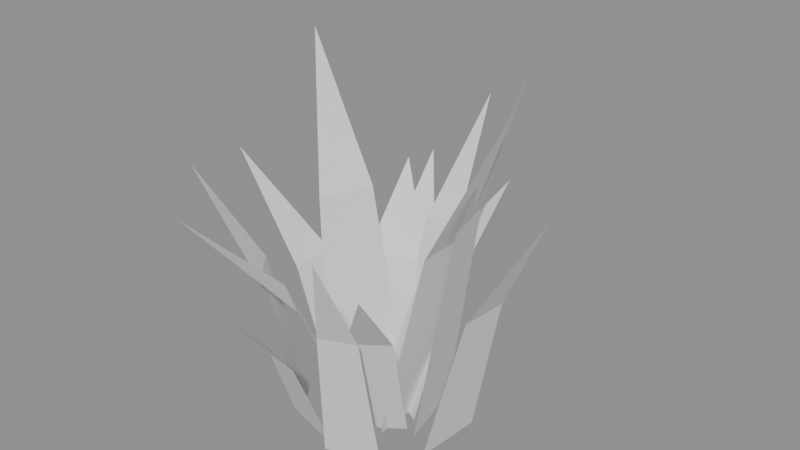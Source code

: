 # Source: CoastalGrass.blend  (saved by Blender 5.2.45; exported with 4.5.12 LTS)
import bpy
from mathutils import Matrix  # noqa: F401  (used for matrix-valued properties, if any)

bpy.ops.wm.read_factory_settings(use_empty=True)
scene = bpy.context.scene
scene.name = 'Coastal Grass 029'

# ---- meshes
me_coastaltuftfan = bpy.data.meshes.new('CoastalTuftFan')
me_coastaltuftfan.from_pydata([(0.03414, -0.03846, -0.012), (0.03202, 0.04024, -0.012), (0.07165, -0.02563, 0.1736), (0.07016, 0.02945, 0.1736), (0.1326, 0.003575, 0.31), (0.04517, -0.004669, -0.012), (-0.02705, 0.03647, -0.012), (0.05437, 0.03668, 0.1096), (0.003823, 0.06548, 0.1096), (0.0618, 0.1085, 0.1957), (0.0198, 0.05188, -0.012), (-0.05418, 0.01217, -0.012), (-0.009262, 0.07939, 0.1005), (-0.06104, 0.05159, 0.1005), (-0.06446, 0.1201, 0.1795), (-0.02556, 0.03112, -0.012), (-0.02163, -0.03397, -0.012), (-0.07733, 0.01819, 0.1154), (-0.07458, -0.02737, 0.1154), (-0.1614, -0.009752, 0.206), (-0.04294, -0.003399, -0.012), (0.0156, -0.04015, -0.012), (-0.06331, -0.05534, 0.1145), (-0.02233, -0.08107, 0.1145), (-0.09038, -0.144, 0.2045), (0.001564, -0.05158, -0.012), (0.04831, -0.01814, -0.012), (0.03426, -0.08247, 0.1061), (0.06699, -0.05907, 0.1061), (0.09254, -0.1294, 0.1895)], [], [(0, 1, 2), (1, 3, 2), (2, 3, 4), (5, 6, 7), (6, 8, 7), (7, 8, 9), (10, 11, 12), (11, 13, 12), (12, 13, 14), (15, 16, 17), (16, 18, 17), (17, 18, 19), (20, 21, 22), (21, 23, 22), (22, 23, 24), (25, 26, 27), (26, 28, 27), (27, 28, 29)])
me_coastaltuftfan.update()
me_coastaltufttall = bpy.data.meshes.new('CoastalTuftTall')
me_coastaltufttall.from_pydata([(0.06065, -0.02469, -0.012), (0.04252, 0.0498, -0.012), (0.08857, -0.006058, 0.196), (0.07588, 0.04608, 0.196), (0.1322, 0.03218, 0.35), (0.02837, 0.04298, -0.012), (-0.02427, 0.04542, -0.012), (0.02238, 0.08444, 0.1418), (-0.01447, 0.08615, 0.1418), (0.007069, 0.1524, 0.2532), (-0.01109, 0.04587, -0.012), (-0.03904, -0.0265, -0.012), (-0.0473, 0.04737, 0.1795), (-0.06686, -0.003285, 0.1795), (-0.1093, 0.04222, 0.3205), (-0.07375, -0.01762, -0.012), (-0.03337, -0.06809, -0.012), (-0.09457, -0.0467, 0.129), (-0.0663, -0.08203, 0.129), (-0.1243, -0.09945, 0.2304), (0.01056, -0.08678, -0.012), (0.05674, -0.0665, -0.012), (0.02941, -0.1109, 0.1234), (0.06174, -0.09671, 0.1234), (0.06503, -0.1481, 0.2203)], [], [(0, 1, 2), (1, 3, 2), (2, 3, 4), (5, 6, 7), (6, 8, 7), (7, 8, 9), (10, 11, 12), (11, 13, 12), (12, 13, 14), (15, 16, 17), (16, 18, 17), (17, 18, 19), (20, 21, 22), (21, 23, 22), (22, 23, 24)])
me_coastaltufttall.update()
me_coastaltuftsimple = bpy.data.meshes.new('CoastalTuftSimple')
me_coastaltuftsimple.from_pydata([(0.08293, -0.03891, -0.012), (0.0876, 0.02679, -0.012), (0.1196, -0.03161, 0.1344), (0.1229, 0.01438, 0.1344), (0.18, -0.01279, 0.24), (-0.001479, 0.07823, -0.012), (-0.05839, 0.05208, -0.012), (-0.03114, 0.1203, 0.08972), (-0.07098, 0.102, 0.08972), (-0.08553, 0.1862, 0.1602), (-0.05054, -0.06189, -0.012), (0.01264, -0.07889, -0.012), (-0.04915, -0.0945, 0.07542), (-0.004933, -0.1064, 0.07542), (-0.04025, -0.1495, 0.1347)], [], [(0, 1, 2), (1, 3, 2), (2, 3, 4), (5, 6, 7), (6, 8, 7), (7, 8, 9), (10, 11, 12), (11, 13, 12), (12, 13, 14)])
me_coastaltuftsimple.update()

# ---- objects
ob_coastaltuftfan = bpy.data.objects.new('CoastalTuftFan', me_coastaltuftfan)
ob_coastaltufttall = bpy.data.objects.new('CoastalTuftTall', me_coastaltufttall)
ob_coastaltuftsimple = bpy.data.objects.new('CoastalTuftSimple', me_coastaltuftsimple)

# ---- transforms, parenting, visibility, modifiers, constraints
ob_coastaltuftfan.location = (0.0, 0.0, 0.0)
ob_coastaltufttall.location = (0.0, 0.0, 0.0)
ob_coastaltuftsimple.location = (0.0, 0.0, 0.0)

# ---- collection membership
scene.collection.objects.link(ob_coastaltuftfan)
scene.collection.objects.link(ob_coastaltufttall)
scene.collection.objects.link(ob_coastaltuftsimple)

# ---- scene / render settings (as saved in the file)
scene.frame_start = 1; scene.frame_end = 250; scene.frame_set(1)
scene.render.engine = 'BLENDER_EEVEE_NEXT'
scene.render.bake_bias = 0.0
scene.render.bake_samples = 0
scene.render.compositor_device = 'GPU'
scene.eevee.use_volume_custom_range = False
scene.eevee.fast_gi_thickness_near = 0.1
scene.eevee.fast_gi_thickness_far = 0.0
scene.eevee.ray_tracing_options.screen_trace_thickness = 0.1
bpy.context.view_layer.update()

# ---- added for rendering (the .blend has no active camera and no usable light): camera, sun + grey world if the file has none
cam_auto = bpy.data.cameras.new('AutoCamera')
cam_auto.lens = 50.0
cam_auto.sensor_width = 36.0
cam_auto.clip_end = 1000.0
ob_auto_camera = bpy.data.objects.new('AutoCamera', cam_auto)
scene.collection.objects.link(ob_auto_camera)
ob_auto_camera.location = (0.564611, -0.64806, 0.613256)
ob_auto_camera.rotation_euler = (1.09748, -7.21219e-08, 0.694738)
scene.camera = ob_auto_camera
light_auto_sun = bpy.data.lights.new('AutoSun', 'SUN')
light_auto_sun.energy = 3.0
light_auto_sun.angle = 0.0523599
ob_auto_sun = bpy.data.objects.new('AutoSun', light_auto_sun)
scene.collection.objects.link(ob_auto_sun)
ob_auto_sun.rotation_euler = (0.872665, 0.174533, 0.523599)
if scene.world is None:
    world_auto = bpy.data.worlds.new('AutoWorld')
    world_auto.color = (0.3, 0.3, 0.3)
    scene.world = world_auto
bpy.context.view_layer.update()
